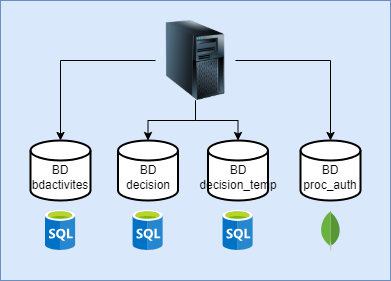

The diagram above was exported from draw.io. Its source (the exported page's mxGraphModel, read from the mxfile embedded in the PNG):
<mxGraphModel dx="1434" dy="-325" grid="1" gridSize="10" guides="1" tooltips="1" connect="1" arrows="1" fold="1" page="1" pageScale="1" pageWidth="827" pageHeight="1169" math="0" shadow="0">
  <root>
    <mxCell id="0" />
    <mxCell id="1" parent="0" />
    <mxCell id="6X_uGSzdHGrAZ-um2Fmt-1" value="" style="rounded=0;whiteSpace=wrap;html=1;fillColor=#dae8fc;strokeColor=#6c8ebf;" parent="1" vertex="1">
      <mxGeometry x="219" y="1200" width="390" height="280" as="geometry" />
    </mxCell>
    <mxCell id="6X_uGSzdHGrAZ-um2Fmt-34" style="edgeStyle=orthogonalEdgeStyle;rounded=0;orthogonalLoop=1;jettySize=auto;html=1;" parent="1" source="6X_uGSzdHGrAZ-um2Fmt-2" target="6X_uGSzdHGrAZ-um2Fmt-21" edge="1">
      <mxGeometry relative="1" as="geometry" />
    </mxCell>
    <mxCell id="qPYIzghR93FChkW-UuRX-8" style="edgeStyle=orthogonalEdgeStyle;rounded=0;orthogonalLoop=1;jettySize=auto;html=1;" edge="1" parent="1" source="6X_uGSzdHGrAZ-um2Fmt-2" target="qPYIzghR93FChkW-UuRX-4">
      <mxGeometry relative="1" as="geometry" />
    </mxCell>
    <mxCell id="6X_uGSzdHGrAZ-um2Fmt-2" value="" style="image;html=1;image=img/lib/clip_art/computers/Server_Tower_128x128.png" parent="1" vertex="1">
      <mxGeometry x="374" y="1220" width="80" height="80" as="geometry" />
    </mxCell>
    <mxCell id="6X_uGSzdHGrAZ-um2Fmt-8" value="&lt;br&gt;BD&lt;br&gt;bdactivites" style="strokeWidth=2;html=1;shape=mxgraph.flowchart.database;whiteSpace=wrap;" parent="1" vertex="1">
      <mxGeometry x="249" y="1340" width="60" height="60" as="geometry" />
    </mxCell>
    <mxCell id="6X_uGSzdHGrAZ-um2Fmt-16" style="edgeStyle=orthogonalEdgeStyle;rounded=0;orthogonalLoop=1;jettySize=auto;html=1;entryX=0.5;entryY=0;entryDx=0;entryDy=0;entryPerimeter=0;" parent="1" source="6X_uGSzdHGrAZ-um2Fmt-2" target="6X_uGSzdHGrAZ-um2Fmt-8" edge="1">
      <mxGeometry relative="1" as="geometry" />
    </mxCell>
    <mxCell id="6X_uGSzdHGrAZ-um2Fmt-21" value="&lt;br&gt;BD&lt;div&gt;proc_auth&lt;/div&gt;" style="strokeWidth=2;html=1;shape=mxgraph.flowchart.database;whiteSpace=wrap;" parent="1" vertex="1">
      <mxGeometry x="519" y="1340" width="60" height="60" as="geometry" />
    </mxCell>
    <mxCell id="6X_uGSzdHGrAZ-um2Fmt-30" value="" style="dashed=0;outlineConnect=0;html=1;align=center;labelPosition=center;verticalLabelPosition=bottom;verticalAlign=top;shape=mxgraph.weblogos.mongodb" parent="1" vertex="1">
      <mxGeometry x="539" y="1410" width="20" height="40" as="geometry" />
    </mxCell>
    <mxCell id="6X_uGSzdHGrAZ-um2Fmt-32" value="" style="image;sketch=0;aspect=fixed;html=1;points=[];align=center;fontSize=12;image=img/lib/mscae/SQL_Database_generic.svg;" parent="1" vertex="1">
      <mxGeometry x="263.79999999999995" y="1410" width="30.4" height="40" as="geometry" />
    </mxCell>
    <mxCell id="6X_uGSzdHGrAZ-um2Fmt-37" style="edgeStyle=orthogonalEdgeStyle;rounded=0;orthogonalLoop=1;jettySize=auto;html=1;exitX=0.5;exitY=1;exitDx=0;exitDy=0;" parent="1" edge="1">
      <mxGeometry relative="1" as="geometry">
        <mxPoint x="401.5" y="1470" as="sourcePoint" />
        <mxPoint x="401.5" y="1470" as="targetPoint" />
      </mxGeometry>
    </mxCell>
    <mxCell id="qPYIzghR93FChkW-UuRX-4" value="&lt;br&gt;BD&lt;br&gt;decision" style="strokeWidth=2;html=1;shape=mxgraph.flowchart.database;whiteSpace=wrap;" vertex="1" parent="1">
      <mxGeometry x="336.5" y="1340" width="60" height="60" as="geometry" />
    </mxCell>
    <mxCell id="qPYIzghR93FChkW-UuRX-5" value="" style="image;sketch=0;aspect=fixed;html=1;points=[];align=center;fontSize=12;image=img/lib/mscae/SQL_Database_generic.svg;" vertex="1" parent="1">
      <mxGeometry x="351.29999999999995" y="1410" width="30.4" height="40" as="geometry" />
    </mxCell>
    <mxCell id="qPYIzghR93FChkW-UuRX-6" value="&lt;br&gt;BD&lt;br&gt;&lt;font&gt;decision_temp&lt;/font&gt;" style="strokeWidth=2;html=1;shape=mxgraph.flowchart.database;whiteSpace=wrap;" vertex="1" parent="1">
      <mxGeometry x="426.5" y="1340" width="60" height="60" as="geometry" />
    </mxCell>
    <mxCell id="qPYIzghR93FChkW-UuRX-7" value="" style="image;sketch=0;aspect=fixed;html=1;points=[];align=center;fontSize=12;image=img/lib/mscae/SQL_Database_generic.svg;" vertex="1" parent="1">
      <mxGeometry x="441.29999999999995" y="1410" width="30.4" height="40" as="geometry" />
    </mxCell>
    <mxCell id="qPYIzghR93FChkW-UuRX-10" style="edgeStyle=orthogonalEdgeStyle;rounded=0;orthogonalLoop=1;jettySize=auto;html=1;entryX=0.5;entryY=0;entryDx=0;entryDy=0;entryPerimeter=0;" edge="1" parent="1" source="6X_uGSzdHGrAZ-um2Fmt-2" target="qPYIzghR93FChkW-UuRX-6">
      <mxGeometry relative="1" as="geometry">
        <Array as="points">
          <mxPoint x="457" y="1320" />
        </Array>
      </mxGeometry>
    </mxCell>
  </root>
</mxGraphModel>